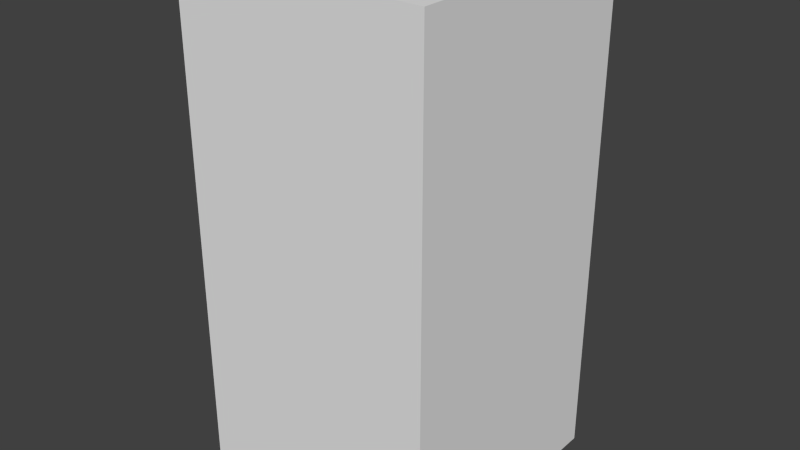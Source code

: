 # Source: redArrowSeven.blend  (saved by Blender 2.68.0; exported with 4.5.12 LTS)
import bpy
from mathutils import Matrix  # noqa: F401  (used for matrix-valued properties, if any)

bpy.ops.wm.read_factory_settings(use_empty=True)
scene = bpy.context.scene
scene.name = 'Scene'

# ---- collections
col_collection_1 = bpy.data.collections.new('Collection 1'); scene.collection.children.link(col_collection_1)

# ---- world
world_world = bpy.data.worlds.new('World'); scene.world = world_world
world_world.color = (0.05088, 0.05088, 0.05088)
world_world.use_sun_shadow = False
world_world.sun_shadow_jitter_overblur = 0.0
world_world.cycles.sampling_method = 'MANUAL'
world_world.cycles.sample_map_resolution = 256

# ---- meshes
me_redarrowseven = bpy.data.meshes.new('redArrowSeven')
me_redarrowseven.from_pydata([(-0.5, -0.5, -1.0), (-0.5, 0.5, -1.0), (0.5, 0.5, -1.0), (0.5, -0.5, -1.0), (-0.5, -0.5, 1.0), (-0.5, 0.5, 1.0), (0.5, 0.5, 1.0), (0.5, -0.5, 1.0)], [], [(4, 5, 1, 0), (5, 6, 2, 1), (6, 7, 3, 2), (7, 4, 0, 3), (0, 1, 2, 3), (7, 6, 5, 4)])
me_redarrowseven.use_remesh_preserve_volume = False
me_redarrowseven.use_remesh_preserve_attributes = False
me_redarrowseven.use_mirror_vertex_groups = False
me_redarrowseven.update()

# ---- objects
ob_redarrowseven = bpy.data.objects.new('redArrowSeven', me_redarrowseven)

# ---- transforms, parenting, visibility, modifiers, constraints
ob_redarrowseven.location = (0.0, 0.0, 0.0)
ob_redarrowseven.lineart.crease_threshold = 0.0

# ---- collection membership
col_collection_1.objects.link(ob_redarrowseven)

# ---- scene / render settings (as saved in the file)
scene.frame_start = 1; scene.frame_end = 250; scene.frame_set(1)
scene.render.engine = 'BLENDER_EEVEE_NEXT'
scene.render.image_settings.color_mode = 'RGB'
scene.render.image_settings.compression = 90
scene.render.resolution_percentage = 50
scene.render.dither_intensity = 0.0
scene.cycles.use_denoising = False
scene.cycles.samples = 10
scene.cycles.sampling_pattern = 'TABULATED_SOBOL'
scene.cycles.light_sampling_threshold = 0.0
scene.cycles.use_adaptive_sampling = False
scene.cycles.use_light_tree = False
scene.cycles.blur_glossy = 0.0
scene.cycles.volume_bounces = 1
scene.cycles.pixel_filter_type = 'GAUSSIAN'
scene.cycles.sample_clamp_indirect = 0.0
scene.view_settings.view_transform = 'Standard'
bpy.context.view_layer.update()

# ---- added for rendering (the .blend has no active camera and no usable light): camera, sun
cam_auto = bpy.data.cameras.new('AutoCamera')
cam_auto.lens = 50.0
cam_auto.sensor_width = 36.0
cam_auto.clip_end = 1000.0
ob_auto_camera = bpy.data.objects.new('AutoCamera', cam_auto)
scene.collection.objects.link(ob_auto_camera)
ob_auto_camera.location = (2.26633, -2.71959, 1.81306)
ob_auto_camera.rotation_euler = (1.09748, -7.21219e-08, 0.694738)
scene.camera = ob_auto_camera
light_auto_sun = bpy.data.lights.new('AutoSun', 'SUN')
light_auto_sun.energy = 3.0
light_auto_sun.angle = 0.0523599
ob_auto_sun = bpy.data.objects.new('AutoSun', light_auto_sun)
scene.collection.objects.link(ob_auto_sun)
ob_auto_sun.rotation_euler = (0.872665, 0.174533, 0.523599)
bpy.context.view_layer.update()

